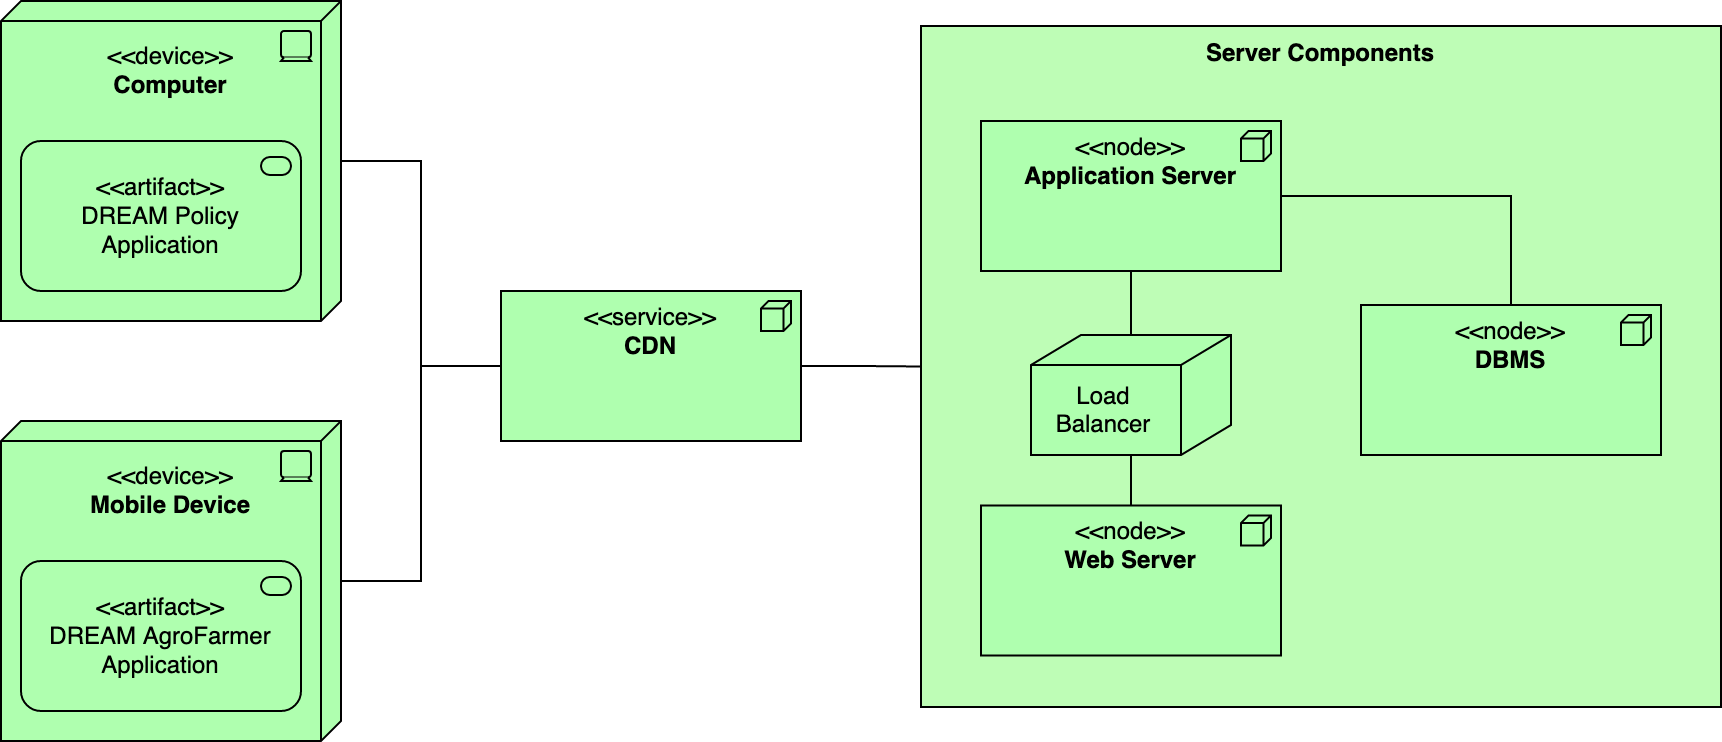

The diagram above was exported from draw.io. Its source (the exported page's mxGraphModel, read from the mxfile embedded in the PNG):
<mxGraphModel dx="946" dy="640" grid="1" gridSize="10" guides="1" tooltips="1" connect="1" arrows="1" fold="1" page="1" pageScale="1" pageWidth="1100" pageHeight="850" math="0" shadow="0">
  <root>
    <mxCell id="0" />
    <mxCell id="1" parent="0" />
    <mxCell id="XJ-CL_UuRvcDlBbl218x-18" value="&lt;b&gt;Server Components&lt;/b&gt;" style="rounded=0;whiteSpace=wrap;html=1;arcSize=2;fillColor=#BEFDB6;strokeColor=#000000;verticalAlign=top;" parent="1" vertex="1">
      <mxGeometry x="570" y="32.5" width="400" height="340.5" as="geometry" />
    </mxCell>
    <mxCell id="XJ-CL_UuRvcDlBbl218x-8" value="&lt;div&gt;&lt;br&gt;&lt;/div&gt;&lt;div&gt;&amp;lt;&amp;lt;device&amp;gt;&amp;gt;&lt;/div&gt;&lt;div&gt;&lt;b&gt;Computer&lt;/b&gt;&lt;br&gt;&lt;/div&gt;" style="html=1;outlineConnect=0;whiteSpace=wrap;fillColor=#AFFFAF;shape=mxgraph.archimate3.tech;techType=device;verticalAlign=top;" parent="1" vertex="1">
      <mxGeometry x="110" y="20" width="170" height="160" as="geometry" />
    </mxCell>
    <mxCell id="XJ-CL_UuRvcDlBbl218x-31" style="edgeStyle=orthogonalEdgeStyle;rounded=0;orthogonalLoop=1;jettySize=auto;html=1;exitX=0.5;exitY=1;exitDx=0;exitDy=0;exitPerimeter=0;endArrow=none;endFill=0;" parent="1" source="XJ-CL_UuRvcDlBbl218x-10" target="XJ-CL_UuRvcDlBbl218x-28" edge="1">
      <mxGeometry relative="1" as="geometry" />
    </mxCell>
    <mxCell id="7WMv-fjUg59XQOAGmqnW-1" style="edgeStyle=orthogonalEdgeStyle;rounded=0;orthogonalLoop=1;jettySize=auto;html=1;exitX=1;exitY=0.5;exitDx=0;exitDy=0;exitPerimeter=0;endArrow=none;endFill=0;" edge="1" parent="1" source="XJ-CL_UuRvcDlBbl218x-10" target="XJ-CL_UuRvcDlBbl218x-11">
      <mxGeometry relative="1" as="geometry" />
    </mxCell>
    <mxCell id="XJ-CL_UuRvcDlBbl218x-10" value="&lt;div&gt;&amp;lt;&amp;lt;node&amp;gt;&amp;gt; &lt;br&gt;&lt;/div&gt;&lt;div&gt;&lt;b&gt;Application Server&lt;/b&gt;&lt;/div&gt;" style="html=1;outlineConnect=0;whiteSpace=wrap;fillColor=#AFFFAF;shape=mxgraph.archimate3.application;appType=node;archiType=square;verticalAlign=top;" parent="1" vertex="1">
      <mxGeometry x="600" y="80" width="150" height="75" as="geometry" />
    </mxCell>
    <mxCell id="XJ-CL_UuRvcDlBbl218x-11" value="&lt;div&gt;&amp;lt;&amp;lt;node&amp;gt;&amp;gt;&lt;/div&gt;&lt;div&gt;&lt;b&gt;DBMS&lt;/b&gt;&lt;br&gt;&lt;/div&gt;" style="html=1;outlineConnect=0;whiteSpace=wrap;fillColor=#AFFFAF;shape=mxgraph.archimate3.application;appType=node;archiType=square;verticalAlign=top;" parent="1" vertex="1">
      <mxGeometry x="790" y="172" width="150" height="75" as="geometry" />
    </mxCell>
    <mxCell id="XJ-CL_UuRvcDlBbl218x-13" value="&lt;div&gt;&lt;br&gt;&lt;/div&gt;&lt;div&gt;&amp;lt;&amp;lt;device&amp;gt;&amp;gt;&lt;/div&gt;&lt;div&gt;&lt;b&gt;Mobile Device&lt;/b&gt;&lt;br&gt;&lt;/div&gt;" style="html=1;outlineConnect=0;whiteSpace=wrap;fillColor=#AFFFAF;shape=mxgraph.archimate3.tech;techType=device;verticalAlign=top;" parent="1" vertex="1">
      <mxGeometry x="110" y="230" width="170" height="160" as="geometry" />
    </mxCell>
    <mxCell id="XJ-CL_UuRvcDlBbl218x-14" value="&lt;div&gt;&amp;lt;&amp;lt;artifact&amp;gt;&amp;gt;&lt;/div&gt;&lt;div&gt;DREAM Policy Application&lt;br&gt;&lt;/div&gt;" style="html=1;outlineConnect=0;whiteSpace=wrap;fillColor=#AFFFAF;shape=mxgraph.archimate3.application;appType=serv;archiType=rounded" parent="1" vertex="1">
      <mxGeometry x="120" y="90" width="140" height="75" as="geometry" />
    </mxCell>
    <mxCell id="XJ-CL_UuRvcDlBbl218x-15" value="&lt;div&gt;&amp;lt;&amp;lt;artifact&amp;gt;&amp;gt;&lt;/div&gt;&lt;div&gt;DREAM AgroFarmer Application&lt;br&gt;&lt;/div&gt;" style="html=1;outlineConnect=0;whiteSpace=wrap;fillColor=#AFFFAF;shape=mxgraph.archimate3.application;appType=serv;archiType=rounded" parent="1" vertex="1">
      <mxGeometry x="120" y="300" width="140" height="75" as="geometry" />
    </mxCell>
    <mxCell id="XJ-CL_UuRvcDlBbl218x-22" style="edgeStyle=orthogonalEdgeStyle;rounded=0;orthogonalLoop=1;jettySize=auto;html=1;exitX=1;exitY=0.5;exitDx=0;exitDy=0;exitPerimeter=0;entryX=0;entryY=0.5;entryDx=0;entryDy=0;endArrow=none;endFill=0;" parent="1" source="XJ-CL_UuRvcDlBbl218x-16" target="XJ-CL_UuRvcDlBbl218x-18" edge="1">
      <mxGeometry relative="1" as="geometry" />
    </mxCell>
    <mxCell id="XJ-CL_UuRvcDlBbl218x-23" style="edgeStyle=orthogonalEdgeStyle;rounded=0;orthogonalLoop=1;jettySize=auto;html=1;exitX=0;exitY=0.5;exitDx=0;exitDy=0;exitPerimeter=0;entryX=1;entryY=0.5;entryDx=0;entryDy=0;entryPerimeter=0;endArrow=none;endFill=0;" parent="1" source="XJ-CL_UuRvcDlBbl218x-16" target="XJ-CL_UuRvcDlBbl218x-8" edge="1">
      <mxGeometry relative="1" as="geometry" />
    </mxCell>
    <mxCell id="XJ-CL_UuRvcDlBbl218x-24" style="edgeStyle=orthogonalEdgeStyle;rounded=0;orthogonalLoop=1;jettySize=auto;html=1;exitX=0;exitY=0.5;exitDx=0;exitDy=0;exitPerimeter=0;endArrow=none;endFill=0;" parent="1" source="XJ-CL_UuRvcDlBbl218x-16" target="XJ-CL_UuRvcDlBbl218x-13" edge="1">
      <mxGeometry relative="1" as="geometry" />
    </mxCell>
    <mxCell id="XJ-CL_UuRvcDlBbl218x-16" value="&lt;div&gt;&amp;lt;&amp;lt;service&amp;gt;&amp;gt;&lt;/div&gt;&lt;div&gt;&lt;b&gt;CDN&lt;/b&gt;&lt;br&gt;&lt;/div&gt;" style="html=1;outlineConnect=0;whiteSpace=wrap;fillColor=#AFFFAF;shape=mxgraph.archimate3.application;appType=node;archiType=square;verticalAlign=top;" parent="1" vertex="1">
      <mxGeometry x="360" y="165" width="150" height="75" as="geometry" />
    </mxCell>
    <mxCell id="XJ-CL_UuRvcDlBbl218x-21" value="&lt;div&gt;&amp;lt;&amp;lt;node&amp;gt;&amp;gt;&lt;/div&gt;&lt;div&gt;&lt;b&gt;Web Server&lt;/b&gt;&lt;br&gt;&lt;/div&gt;" style="html=1;outlineConnect=0;whiteSpace=wrap;fillColor=#AFFFAF;shape=mxgraph.archimate3.application;appType=node;archiType=square;verticalAlign=top;" parent="1" vertex="1">
      <mxGeometry x="600" y="272.25" width="150" height="75" as="geometry" />
    </mxCell>
    <mxCell id="XJ-CL_UuRvcDlBbl218x-32" style="edgeStyle=orthogonalEdgeStyle;rounded=0;orthogonalLoop=1;jettySize=auto;html=1;exitX=0.5;exitY=1;exitDx=0;exitDy=0;exitPerimeter=0;endArrow=none;endFill=0;" parent="1" source="XJ-CL_UuRvcDlBbl218x-28" target="XJ-CL_UuRvcDlBbl218x-21" edge="1">
      <mxGeometry relative="1" as="geometry" />
    </mxCell>
    <mxCell id="XJ-CL_UuRvcDlBbl218x-28" value="" style="html=1;outlineConnect=0;whiteSpace=wrap;fillColor=#AFFFAF;shape=mxgraph.archimate3.node;rounded=0;strokeColor=#000000;verticalAlign=bottom;align=left;" parent="1" vertex="1">
      <mxGeometry x="625" y="187" width="100" height="60" as="geometry" />
    </mxCell>
    <mxCell id="XJ-CL_UuRvcDlBbl218x-29" value="&lt;div&gt;Load&lt;/div&gt;&lt;div&gt;Balancer&lt;/div&gt;" style="text;html=1;align=center;verticalAlign=middle;resizable=0;points=[];autosize=1;strokeColor=none;fillColor=none;" parent="1" vertex="1">
      <mxGeometry x="631" y="210" width="60" height="30" as="geometry" />
    </mxCell>
  </root>
</mxGraphModel>